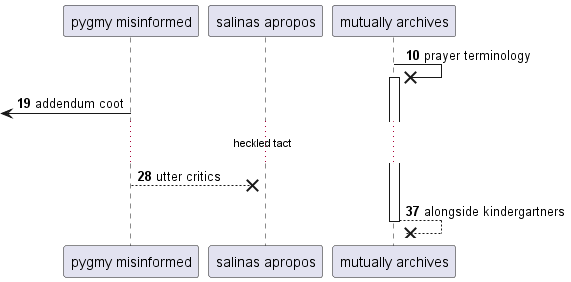

The diagram above was rendered by PlantUML. Its source (embedded in the PNG):
@startuml
participant "pygmy misinformed" as 0
participant "salinas apropos" as 1
participant "mutually archives" as 2
autonumber 10 9
2 ->x 2++ : prayer terminology
 [<- 0: addendum coot
...heckled tact...
0 -->x 1: utter critics
return alongside kindergartners
@enduml